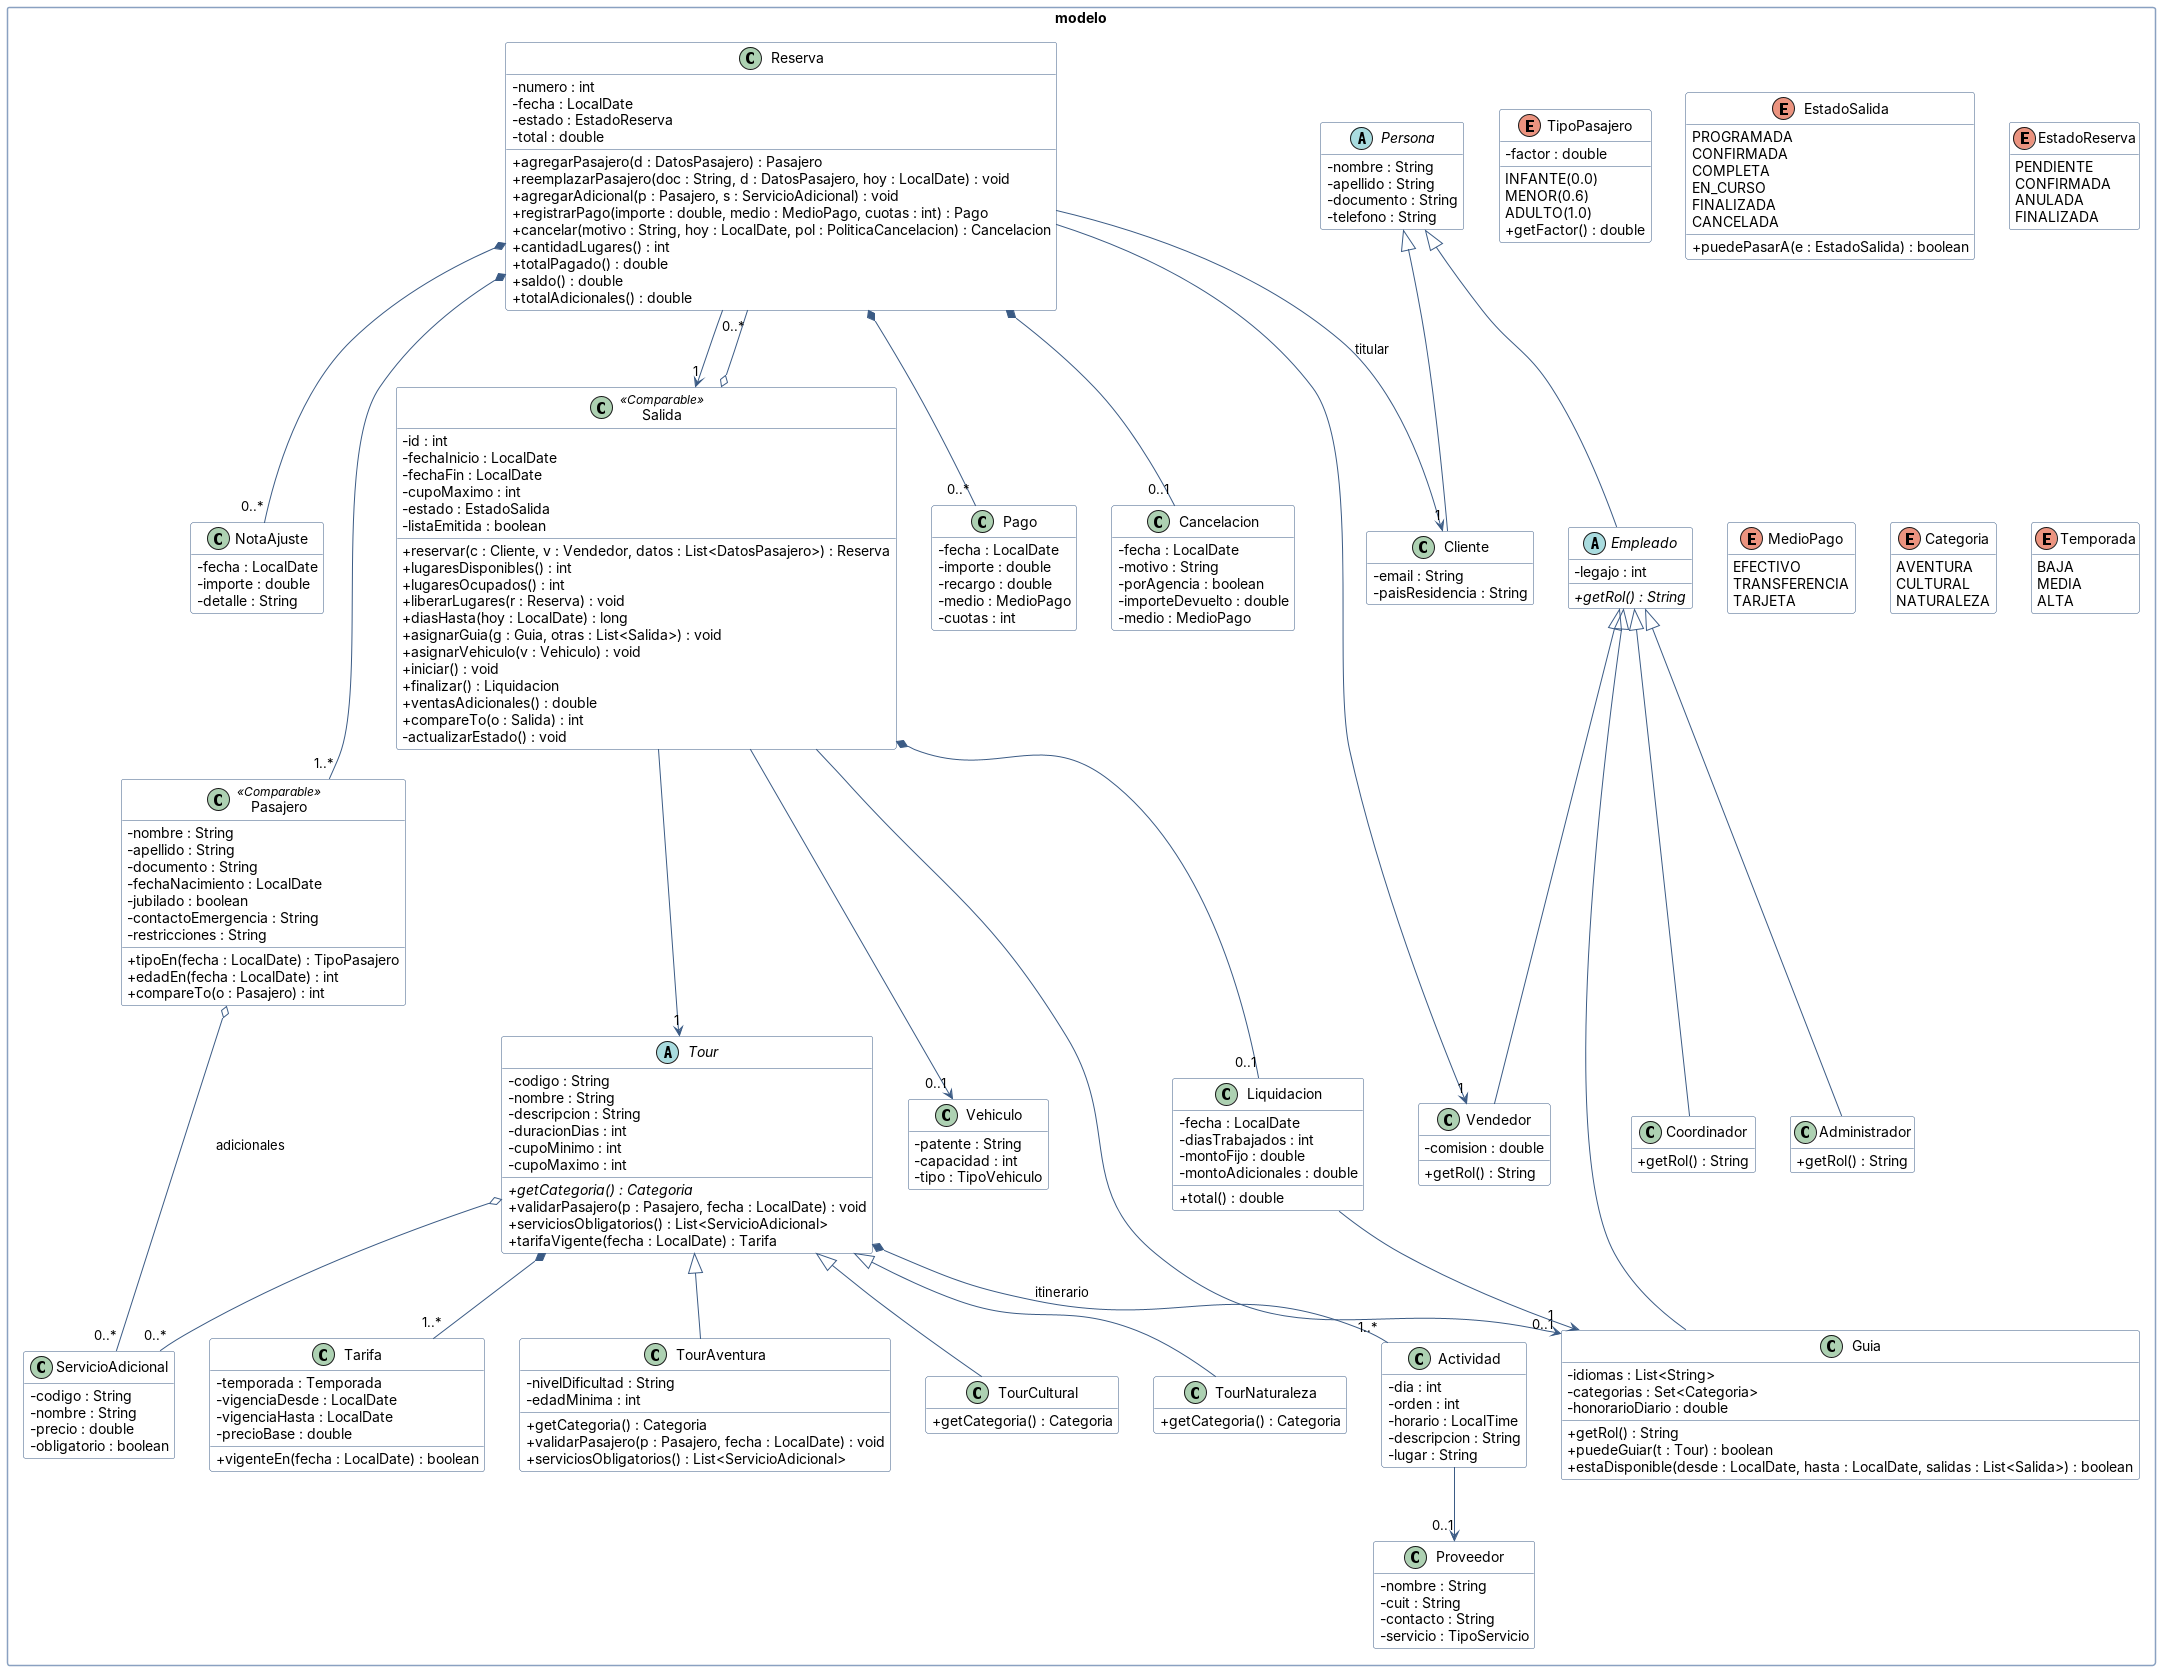

The diagram above was rendered by PlantUML. Its source (embedded in the PNG):
@startuml clases-final-modelo
' TPO POO - Rumbo Sur - Diagrama de clases FINAL (con SOLID y GRASP aplicados)
skinparam classAttributeIconSize 0
skinparam shadowing false
skinparam packageStyle rectangle
skinparam class {
  BackgroundColor #FFFFFF
  BorderColor #3B5B85
  ArrowColor #3B5B85
}
skinparam package {
  BorderColor #8AA1C1
  FontColor #3B5B85
}
hide empty members

' Vista parcial: paquete modelo del diagrama final
package "modelo" {
  abstract class Persona {
    - nombre : String
    - apellido : String
    - documento : String
    - telefono : String
  }
  class Cliente {
    - email : String
    - paisResidencia : String
  }
  abstract class Empleado {
    - legajo : int
    + {abstract} getRol() : String
  }
  class Vendedor {
    - comision : double
    + getRol() : String
  }
  class Guia {
    - idiomas : List<String>
    - categorias : Set<Categoria>
    - honorarioDiario : double
    + getRol() : String
    + puedeGuiar(t : Tour) : boolean
    + estaDisponible(desde : LocalDate, hasta : LocalDate, salidas : List<Salida>) : boolean
  }
  class Coordinador {
    + getRol() : String
  }
  class Administrador {
    + getRol() : String
  }
  Persona <|-- Cliente
  Persona <|-- Empleado
  Empleado <|-- Vendedor
  Empleado <|-- Guia
  Empleado <|-- Coordinador
  Empleado <|-- Administrador

  abstract class Tour {
    - codigo : String
    - nombre : String
    - descripcion : String
    - duracionDias : int
    - cupoMinimo : int
    - cupoMaximo : int
    + {abstract} getCategoria() : Categoria
    + validarPasajero(p : Pasajero, fecha : LocalDate) : void
    + serviciosObligatorios() : List<ServicioAdicional>
    + tarifaVigente(fecha : LocalDate) : Tarifa
  }
  class TourAventura {
    - nivelDificultad : String
    - edadMinima : int
    + getCategoria() : Categoria
    + validarPasajero(p : Pasajero, fecha : LocalDate) : void
    + serviciosObligatorios() : List<ServicioAdicional>
  }
  class TourCultural {
    + getCategoria() : Categoria
  }
  class TourNaturaleza {
    + getCategoria() : Categoria
  }
  Tour <|-- TourAventura
  Tour <|-- TourCultural
  Tour <|-- TourNaturaleza

  class Actividad {
    - dia : int
    - orden : int
    - horario : LocalTime
    - descripcion : String
    - lugar : String
  }
  class Proveedor {
    - nombre : String
    - cuit : String
    - contacto : String
    - servicio : TipoServicio
  }
  class Tarifa {
    - temporada : Temporada
    - vigenciaDesde : LocalDate
    - vigenciaHasta : LocalDate
    - precioBase : double
    + vigenteEn(fecha : LocalDate) : boolean
  }
  class ServicioAdicional {
    - codigo : String
    - nombre : String
    - precio : double
    - obligatorio : boolean
  }
  Tour *-- "1..*" Actividad : itinerario
  Actividad --> "0..1" Proveedor
  Tour *-- "1..*" Tarifa
  Tour o-- "0..*" ServicioAdicional

  class Salida <<Comparable>> {
    - id : int
    - fechaInicio : LocalDate
    - fechaFin : LocalDate
    - cupoMaximo : int
    - estado : EstadoSalida
    - listaEmitida : boolean
    + reservar(c : Cliente, v : Vendedor, datos : List<DatosPasajero>) : Reserva
    + lugaresDisponibles() : int
    + lugaresOcupados() : int
    + liberarLugares(r : Reserva) : void
    + diasHasta(hoy : LocalDate) : long
    + asignarGuia(g : Guia, otras : List<Salida>) : void
    + asignarVehiculo(v : Vehiculo) : void
    + iniciar() : void
    + finalizar() : Liquidacion
    + ventasAdicionales() : double
    + compareTo(o : Salida) : int
    - actualizarEstado() : void
  }
  class Vehiculo {
    - patente : String
    - capacidad : int
    - tipo : TipoVehiculo
  }
  Salida --> "1" Tour
  Salida --> "0..1" Guia
  Salida --> "0..1" Vehiculo
  Salida o-- "0..*" Reserva

  class Reserva {
    - numero : int
    - fecha : LocalDate
    - estado : EstadoReserva
    - total : double
    + agregarPasajero(d : DatosPasajero) : Pasajero
    + reemplazarPasajero(doc : String, d : DatosPasajero, hoy : LocalDate) : void
    + agregarAdicional(p : Pasajero, s : ServicioAdicional) : void
    + registrarPago(importe : double, medio : MedioPago, cuotas : int) : Pago
    + cancelar(motivo : String, hoy : LocalDate, pol : PoliticaCancelacion) : Cancelacion
    + cantidadLugares() : int
    + totalPagado() : double
    + saldo() : double
    + totalAdicionales() : double
  }
  class Pasajero <<Comparable>> {
    - nombre : String
    - apellido : String
    - documento : String
    - fechaNacimiento : LocalDate
    - jubilado : boolean
    - contactoEmergencia : String
    - restricciones : String
    + tipoEn(fecha : LocalDate) : TipoPasajero
    + edadEn(fecha : LocalDate) : int
    + compareTo(o : Pasajero) : int
  }
  class Pago {
    - fecha : LocalDate
    - importe : double
    - recargo : double
    - medio : MedioPago
    - cuotas : int
  }
  class Cancelacion {
    - fecha : LocalDate
    - motivo : String
    - porAgencia : boolean
    - importeDevuelto : double
    - medio : MedioPago
  }
  class NotaAjuste {
    - fecha : LocalDate
    - importe : double
    - detalle : String
  }
  class Liquidacion {
    - fecha : LocalDate
    - diasTrabajados : int
    - montoFijo : double
    - montoAdicionales : double
    + total() : double
  }
  Reserva --> "1" Cliente : titular
  Reserva --> "1" Vendedor
  Reserva --> "1" Salida
  Reserva *-- "1..*" Pasajero
  Pasajero o-- "0..*" ServicioAdicional : adicionales
  Reserva *-- "0..*" Pago
  Reserva *-- "0..1" Cancelacion
  Reserva *-- "0..*" NotaAjuste
  Liquidacion --> "1" Guia
  Salida *-- "0..1" Liquidacion

  enum TipoPasajero {
    INFANTE(0.0)
    MENOR(0.6)
    ADULTO(1.0)
    - factor : double
    + getFactor() : double
  }
  enum EstadoSalida {
    PROGRAMADA
    CONFIRMADA
    COMPLETA
    EN_CURSO
    FINALIZADA
    CANCELADA
    + puedePasarA(e : EstadoSalida) : boolean
  }
  enum EstadoReserva {
    PENDIENTE
    CONFIRMADA
    ANULADA
    FINALIZADA
  }
  enum MedioPago {
    EFECTIVO
    TRANSFERENCIA
    TARJETA
  }
  enum Categoria {
    AVENTURA
    CULTURAL
    NATURALEZA
  }
  enum Temporada {
    BAJA
    MEDIA
    ALTA
  }
}
@enduml